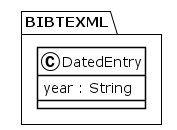

The diagram above was rendered by PlantUML. Its source (embedded in the PNG):
@startuml
!theme plain
package BIBTEXML {
class DatedEntry {
	 year : String
}
}
@enduml